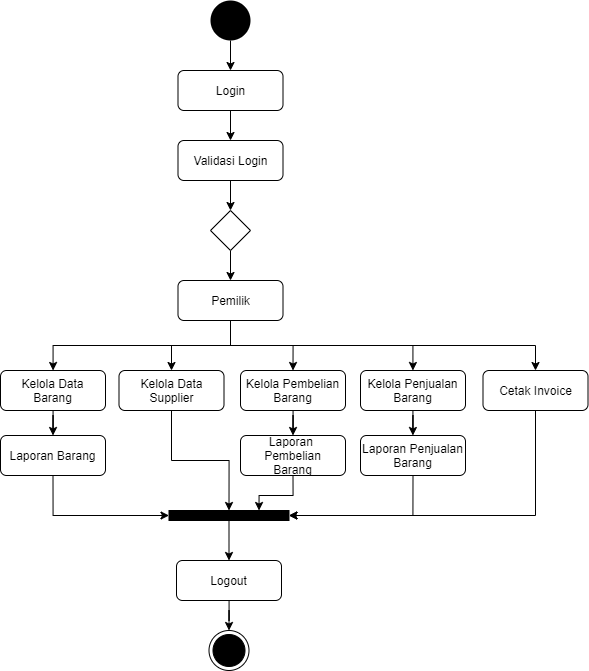

The diagram above was exported from draw.io. Its source (the exported page's mxGraphModel, read from the mxfile embedded in the PNG):
<mxGraphModel dx="1097" dy="689" grid="1" gridSize="10" guides="1" tooltips="1" connect="1" arrows="1" fold="1" page="1" pageScale="1" pageWidth="827" pageHeight="1169" math="0" shadow="0">
  <root>
    <mxCell id="D33iKa-ew44LkXT2ZAF3-0" />
    <mxCell id="D33iKa-ew44LkXT2ZAF3-1" parent="D33iKa-ew44LkXT2ZAF3-0" />
    <mxCell id="D33iKa-ew44LkXT2ZAF3-5" style="edgeStyle=orthogonalEdgeStyle;rounded=0;orthogonalLoop=1;jettySize=auto;html=1;entryX=0.5;entryY=0;entryDx=0;entryDy=0;" parent="D33iKa-ew44LkXT2ZAF3-1" source="D33iKa-ew44LkXT2ZAF3-2" target="D33iKa-ew44LkXT2ZAF3-4" edge="1">
      <mxGeometry relative="1" as="geometry" />
    </mxCell>
    <mxCell id="D33iKa-ew44LkXT2ZAF3-2" value="" style="ellipse;fillColor=#000000;strokeColor=none;" parent="D33iKa-ew44LkXT2ZAF3-1" vertex="1">
      <mxGeometry x="280" y="110" width="40" height="40" as="geometry" />
    </mxCell>
    <mxCell id="D33iKa-ew44LkXT2ZAF3-9" style="edgeStyle=orthogonalEdgeStyle;rounded=0;orthogonalLoop=1;jettySize=auto;html=1;" parent="D33iKa-ew44LkXT2ZAF3-1" source="D33iKa-ew44LkXT2ZAF3-4" target="D33iKa-ew44LkXT2ZAF3-6" edge="1">
      <mxGeometry relative="1" as="geometry" />
    </mxCell>
    <mxCell id="D33iKa-ew44LkXT2ZAF3-4" value="Login" style="rounded=1;whiteSpace=wrap;html=1;" parent="D33iKa-ew44LkXT2ZAF3-1" vertex="1">
      <mxGeometry x="247.5" y="180" width="105" height="40" as="geometry" />
    </mxCell>
    <mxCell id="D33iKa-ew44LkXT2ZAF3-8" style="edgeStyle=orthogonalEdgeStyle;rounded=0;orthogonalLoop=1;jettySize=auto;html=1;entryX=0.5;entryY=0;entryDx=0;entryDy=0;" parent="D33iKa-ew44LkXT2ZAF3-1" source="D33iKa-ew44LkXT2ZAF3-6" target="D33iKa-ew44LkXT2ZAF3-7" edge="1">
      <mxGeometry relative="1" as="geometry" />
    </mxCell>
    <mxCell id="D33iKa-ew44LkXT2ZAF3-6" value="Validasi Login" style="rounded=1;whiteSpace=wrap;html=1;" parent="D33iKa-ew44LkXT2ZAF3-1" vertex="1">
      <mxGeometry x="247.5" y="250" width="105" height="40" as="geometry" />
    </mxCell>
    <mxCell id="D33iKa-ew44LkXT2ZAF3-11" style="edgeStyle=orthogonalEdgeStyle;rounded=0;orthogonalLoop=1;jettySize=auto;html=1;" parent="D33iKa-ew44LkXT2ZAF3-1" source="D33iKa-ew44LkXT2ZAF3-7" target="D33iKa-ew44LkXT2ZAF3-10" edge="1">
      <mxGeometry relative="1" as="geometry" />
    </mxCell>
    <mxCell id="D33iKa-ew44LkXT2ZAF3-7" value="" style="rhombus;whiteSpace=wrap;html=1;" parent="D33iKa-ew44LkXT2ZAF3-1" vertex="1">
      <mxGeometry x="280" y="320" width="40" height="40" as="geometry" />
    </mxCell>
    <mxCell id="SI0XRYXHKcBf5kK-CTel-1" style="edgeStyle=orthogonalEdgeStyle;rounded=0;orthogonalLoop=1;jettySize=auto;html=1;exitX=0.5;exitY=1;exitDx=0;exitDy=0;" edge="1" parent="D33iKa-ew44LkXT2ZAF3-1" source="D33iKa-ew44LkXT2ZAF3-10" target="D33iKa-ew44LkXT2ZAF3-14">
      <mxGeometry relative="1" as="geometry" />
    </mxCell>
    <mxCell id="SI0XRYXHKcBf5kK-CTel-2" style="edgeStyle=orthogonalEdgeStyle;rounded=0;orthogonalLoop=1;jettySize=auto;html=1;" edge="1" parent="D33iKa-ew44LkXT2ZAF3-1" source="D33iKa-ew44LkXT2ZAF3-10" target="D33iKa-ew44LkXT2ZAF3-15">
      <mxGeometry relative="1" as="geometry" />
    </mxCell>
    <mxCell id="SI0XRYXHKcBf5kK-CTel-3" style="edgeStyle=orthogonalEdgeStyle;rounded=0;orthogonalLoop=1;jettySize=auto;html=1;entryX=0.5;entryY=0;entryDx=0;entryDy=0;" edge="1" parent="D33iKa-ew44LkXT2ZAF3-1" source="D33iKa-ew44LkXT2ZAF3-10" target="D33iKa-ew44LkXT2ZAF3-16">
      <mxGeometry relative="1" as="geometry" />
    </mxCell>
    <mxCell id="SI0XRYXHKcBf5kK-CTel-4" style="edgeStyle=orthogonalEdgeStyle;rounded=0;orthogonalLoop=1;jettySize=auto;html=1;exitX=0.5;exitY=1;exitDx=0;exitDy=0;" edge="1" parent="D33iKa-ew44LkXT2ZAF3-1" source="D33iKa-ew44LkXT2ZAF3-10" target="D33iKa-ew44LkXT2ZAF3-17">
      <mxGeometry relative="1" as="geometry" />
    </mxCell>
    <mxCell id="SI0XRYXHKcBf5kK-CTel-6" style="edgeStyle=orthogonalEdgeStyle;rounded=0;orthogonalLoop=1;jettySize=auto;html=1;entryX=0.5;entryY=0;entryDx=0;entryDy=0;exitX=0.5;exitY=1;exitDx=0;exitDy=0;" edge="1" parent="D33iKa-ew44LkXT2ZAF3-1" source="D33iKa-ew44LkXT2ZAF3-10" target="coKrRfCIugnkrP0G0T27-0">
      <mxGeometry relative="1" as="geometry" />
    </mxCell>
    <mxCell id="D33iKa-ew44LkXT2ZAF3-10" value="Pemilik" style="rounded=1;whiteSpace=wrap;html=1;" parent="D33iKa-ew44LkXT2ZAF3-1" vertex="1">
      <mxGeometry x="247.5" y="390" width="105" height="40" as="geometry" />
    </mxCell>
    <mxCell id="D33iKa-ew44LkXT2ZAF3-21" style="edgeStyle=orthogonalEdgeStyle;rounded=0;orthogonalLoop=1;jettySize=auto;html=1;entryX=0.5;entryY=0;entryDx=0;entryDy=0;" parent="D33iKa-ew44LkXT2ZAF3-1" source="D33iKa-ew44LkXT2ZAF3-14" target="D33iKa-ew44LkXT2ZAF3-18" edge="1">
      <mxGeometry relative="1" as="geometry" />
    </mxCell>
    <mxCell id="D33iKa-ew44LkXT2ZAF3-14" value="Kelola Data Barang" style="rounded=1;whiteSpace=wrap;html=1;" parent="D33iKa-ew44LkXT2ZAF3-1" vertex="1">
      <mxGeometry x="70" y="480" width="105" height="40" as="geometry" />
    </mxCell>
    <mxCell id="D33iKa-ew44LkXT2ZAF3-27" style="edgeStyle=orthogonalEdgeStyle;rounded=0;orthogonalLoop=1;jettySize=auto;html=1;entryX=0.5;entryY=0;entryDx=0;entryDy=0;" parent="D33iKa-ew44LkXT2ZAF3-1" source="D33iKa-ew44LkXT2ZAF3-15" target="D33iKa-ew44LkXT2ZAF3-24" edge="1">
      <mxGeometry relative="1" as="geometry" />
    </mxCell>
    <mxCell id="D33iKa-ew44LkXT2ZAF3-15" value="Kelola Data Supplier" style="rounded=1;whiteSpace=wrap;html=1;" parent="D33iKa-ew44LkXT2ZAF3-1" vertex="1">
      <mxGeometry x="188.5" y="480" width="105" height="40" as="geometry" />
    </mxCell>
    <mxCell id="D33iKa-ew44LkXT2ZAF3-22" style="edgeStyle=orthogonalEdgeStyle;rounded=0;orthogonalLoop=1;jettySize=auto;html=1;entryX=0.5;entryY=0;entryDx=0;entryDy=0;" parent="D33iKa-ew44LkXT2ZAF3-1" source="D33iKa-ew44LkXT2ZAF3-16" target="D33iKa-ew44LkXT2ZAF3-19" edge="1">
      <mxGeometry relative="1" as="geometry" />
    </mxCell>
    <mxCell id="D33iKa-ew44LkXT2ZAF3-16" value="Kelola Pembelian Barang" style="rounded=1;whiteSpace=wrap;html=1;" parent="D33iKa-ew44LkXT2ZAF3-1" vertex="1">
      <mxGeometry x="310" y="480" width="105" height="40" as="geometry" />
    </mxCell>
    <mxCell id="D33iKa-ew44LkXT2ZAF3-23" style="edgeStyle=orthogonalEdgeStyle;rounded=0;orthogonalLoop=1;jettySize=auto;html=1;" parent="D33iKa-ew44LkXT2ZAF3-1" source="D33iKa-ew44LkXT2ZAF3-17" target="D33iKa-ew44LkXT2ZAF3-20" edge="1">
      <mxGeometry relative="1" as="geometry" />
    </mxCell>
    <mxCell id="D33iKa-ew44LkXT2ZAF3-17" value="Kelola Penjualan Barang" style="rounded=1;whiteSpace=wrap;html=1;" parent="D33iKa-ew44LkXT2ZAF3-1" vertex="1">
      <mxGeometry x="430" y="480" width="105" height="40" as="geometry" />
    </mxCell>
    <mxCell id="D33iKa-ew44LkXT2ZAF3-26" style="edgeStyle=orthogonalEdgeStyle;rounded=0;orthogonalLoop=1;jettySize=auto;html=1;entryX=0;entryY=0.5;entryDx=0;entryDy=0;exitX=0.5;exitY=1;exitDx=0;exitDy=0;" parent="D33iKa-ew44LkXT2ZAF3-1" source="D33iKa-ew44LkXT2ZAF3-18" target="D33iKa-ew44LkXT2ZAF3-24" edge="1">
      <mxGeometry relative="1" as="geometry" />
    </mxCell>
    <mxCell id="D33iKa-ew44LkXT2ZAF3-18" value="Laporan Barang" style="rounded=1;whiteSpace=wrap;html=1;" parent="D33iKa-ew44LkXT2ZAF3-1" vertex="1">
      <mxGeometry x="70" y="545" width="105" height="40" as="geometry" />
    </mxCell>
    <mxCell id="D33iKa-ew44LkXT2ZAF3-28" style="edgeStyle=orthogonalEdgeStyle;rounded=0;orthogonalLoop=1;jettySize=auto;html=1;entryX=0.75;entryY=0;entryDx=0;entryDy=0;exitX=0.5;exitY=1;exitDx=0;exitDy=0;" parent="D33iKa-ew44LkXT2ZAF3-1" source="D33iKa-ew44LkXT2ZAF3-19" target="D33iKa-ew44LkXT2ZAF3-24" edge="1">
      <mxGeometry relative="1" as="geometry" />
    </mxCell>
    <mxCell id="D33iKa-ew44LkXT2ZAF3-19" value="Laporan &lt;br&gt;Pembelian&lt;br&gt;Barang" style="rounded=1;whiteSpace=wrap;html=1;" parent="D33iKa-ew44LkXT2ZAF3-1" vertex="1">
      <mxGeometry x="310" y="545" width="105" height="40" as="geometry" />
    </mxCell>
    <mxCell id="D33iKa-ew44LkXT2ZAF3-29" style="edgeStyle=orthogonalEdgeStyle;rounded=0;orthogonalLoop=1;jettySize=auto;html=1;entryX=1;entryY=0.5;entryDx=0;entryDy=0;exitX=0.5;exitY=1;exitDx=0;exitDy=0;" parent="D33iKa-ew44LkXT2ZAF3-1" source="D33iKa-ew44LkXT2ZAF3-20" target="D33iKa-ew44LkXT2ZAF3-24" edge="1">
      <mxGeometry relative="1" as="geometry" />
    </mxCell>
    <mxCell id="D33iKa-ew44LkXT2ZAF3-20" value="Laporan Penjualan&lt;br&gt;Barang" style="rounded=1;whiteSpace=wrap;html=1;" parent="D33iKa-ew44LkXT2ZAF3-1" vertex="1">
      <mxGeometry x="430" y="545" width="105" height="40" as="geometry" />
    </mxCell>
    <mxCell id="D33iKa-ew44LkXT2ZAF3-31" style="edgeStyle=orthogonalEdgeStyle;rounded=0;orthogonalLoop=1;jettySize=auto;html=1;" parent="D33iKa-ew44LkXT2ZAF3-1" source="D33iKa-ew44LkXT2ZAF3-24" target="D33iKa-ew44LkXT2ZAF3-30" edge="1">
      <mxGeometry relative="1" as="geometry" />
    </mxCell>
    <mxCell id="D33iKa-ew44LkXT2ZAF3-24" value="" style="rounded=0;whiteSpace=wrap;html=1;fillColor=#000000;" parent="D33iKa-ew44LkXT2ZAF3-1" vertex="1">
      <mxGeometry x="238.5" y="620" width="120" height="10" as="geometry" />
    </mxCell>
    <mxCell id="D33iKa-ew44LkXT2ZAF3-33" style="edgeStyle=orthogonalEdgeStyle;rounded=0;orthogonalLoop=1;jettySize=auto;html=1;" parent="D33iKa-ew44LkXT2ZAF3-1" source="D33iKa-ew44LkXT2ZAF3-30" target="D33iKa-ew44LkXT2ZAF3-32" edge="1">
      <mxGeometry relative="1" as="geometry" />
    </mxCell>
    <mxCell id="D33iKa-ew44LkXT2ZAF3-30" value="Logout" style="rounded=1;whiteSpace=wrap;html=1;" parent="D33iKa-ew44LkXT2ZAF3-1" vertex="1">
      <mxGeometry x="246" y="670" width="105" height="40" as="geometry" />
    </mxCell>
    <mxCell id="D33iKa-ew44LkXT2ZAF3-32" value="" style="ellipse;html=1;shape=endState;fillColor=#000000;strokeColor=#000000;" parent="D33iKa-ew44LkXT2ZAF3-1" vertex="1">
      <mxGeometry x="278.5" y="740" width="40" height="40" as="geometry" />
    </mxCell>
    <mxCell id="coKrRfCIugnkrP0G0T27-3" style="edgeStyle=orthogonalEdgeStyle;rounded=0;orthogonalLoop=1;jettySize=auto;html=1;entryX=1;entryY=0.5;entryDx=0;entryDy=0;exitX=0.5;exitY=1;exitDx=0;exitDy=0;" parent="D33iKa-ew44LkXT2ZAF3-1" source="coKrRfCIugnkrP0G0T27-0" target="D33iKa-ew44LkXT2ZAF3-24" edge="1">
      <mxGeometry relative="1" as="geometry" />
    </mxCell>
    <mxCell id="coKrRfCIugnkrP0G0T27-0" value="Cetak Invoice" style="rounded=1;whiteSpace=wrap;html=1;" parent="D33iKa-ew44LkXT2ZAF3-1" vertex="1">
      <mxGeometry x="552.5" y="480" width="105" height="40" as="geometry" />
    </mxCell>
  </root>
</mxGraphModel>